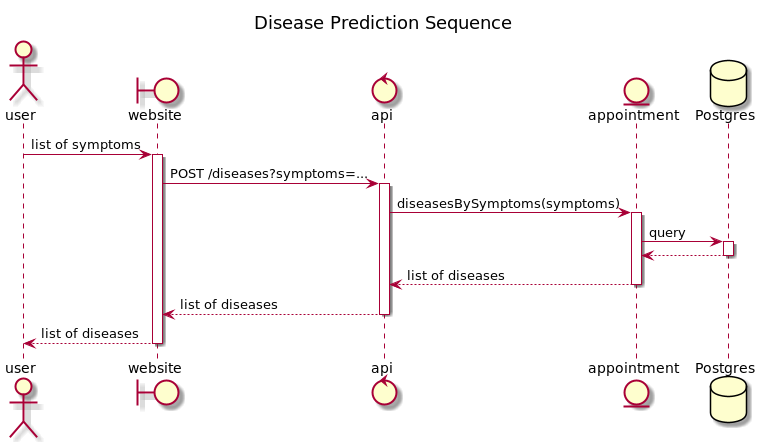

The diagram above was rendered by PlantUML. Its source (embedded in the PNG):
@startuml
title Disease Prediction Sequence
actor user as U
boundary website as W
control api
entity appointment as A
database Postgres as P

U -> W++: list of symptoms
W -> api++: POST /diseases?symptoms=...
api -> A++: diseasesBySymptoms(symptoms)
A->P++: query
return
return list of diseases
return list of diseases
return list of diseases
@enduml